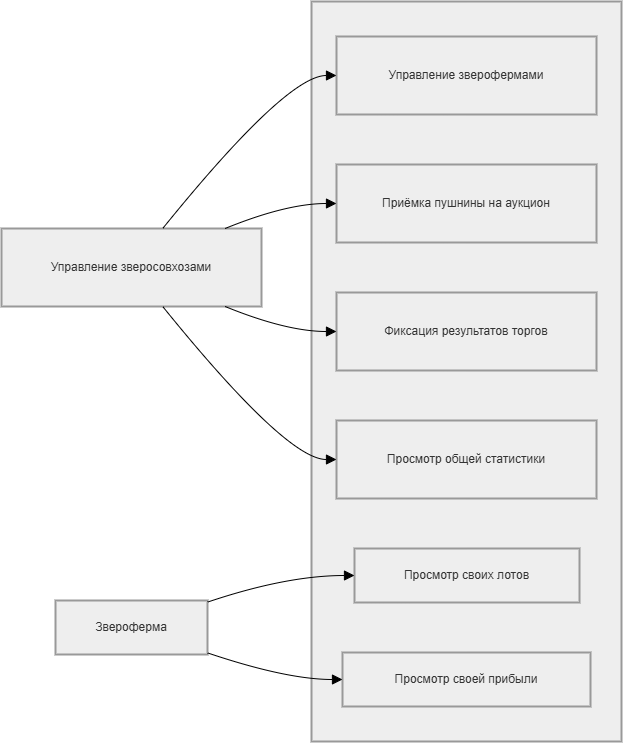

The diagram above was exported from draw.io. Its source (the exported page's mxGraphModel, read from the mxfile embedded in the PNG):
<mxGraphModel dx="1668" dy="1052" grid="1" gridSize="10" guides="1" tooltips="1" connect="1" arrows="1" fold="1" page="1" pageScale="1" pageWidth="827" pageHeight="1169" math="0" shadow="0">
  <root>
    <mxCell id="0" />
    <mxCell id="1" parent="0" />
    <mxCell id="ANpj_CnDh1KzO7-zr07q-86" parent="1" style="whiteSpace=wrap;strokeWidth=2;fillColor=light-dark(#eeeeee,#1f2020);strokeColor=light-dark(#999999,#cccccc);fontColor=light-dark(#333333,#cccccc);" value="" vertex="1">
      <mxGeometry height="740" width="310" x="330" y="60" as="geometry" />
    </mxCell>
    <mxCell id="ANpj_CnDh1KzO7-zr07q-87" parent="1" style="whiteSpace=wrap;strokeWidth=2;fillColor=light-dark(#eeeeee,#1f2020);strokeColor=light-dark(#999999,#cccccc);fontColor=light-dark(#333333,#cccccc);" value="Управление зверофермами" vertex="1">
      <mxGeometry height="78" width="260" x="355" y="95" as="geometry" />
    </mxCell>
    <mxCell id="ANpj_CnDh1KzO7-zr07q-88" parent="1" style="whiteSpace=wrap;strokeWidth=2;fillColor=light-dark(#eeeeee,#1f2020);strokeColor=light-dark(#999999,#cccccc);fontColor=light-dark(#333333,#cccccc);" value="Приёмка пушнины на аукцион" vertex="1">
      <mxGeometry height="78" width="260" x="355" y="223" as="geometry" />
    </mxCell>
    <mxCell id="ANpj_CnDh1KzO7-zr07q-89" parent="1" style="whiteSpace=wrap;strokeWidth=2;fillColor=light-dark(#eeeeee,#1f2020);strokeColor=light-dark(#999999,#cccccc);fontColor=light-dark(#333333,#cccccc);" value="Фиксация результатов торгов" vertex="1">
      <mxGeometry height="78" width="260" x="355" y="351" as="geometry" />
    </mxCell>
    <mxCell id="ANpj_CnDh1KzO7-zr07q-90" parent="1" style="whiteSpace=wrap;strokeWidth=2;fillColor=light-dark(#eeeeee,#1f2020);strokeColor=light-dark(#999999,#cccccc);fontColor=light-dark(#333333,#cccccc);" value="Просмотр общей статистики" vertex="1">
      <mxGeometry height="78" width="260" x="355" y="479" as="geometry" />
    </mxCell>
    <mxCell id="ANpj_CnDh1KzO7-zr07q-91" parent="1" style="whiteSpace=wrap;strokeWidth=2;fillColor=light-dark(#eeeeee,#1f2020);strokeColor=light-dark(#999999,#cccccc);fontColor=light-dark(#333333,#cccccc);" value="Просмотр своих лотов" vertex="1">
      <mxGeometry height="54" width="225" x="373" y="607" as="geometry" />
    </mxCell>
    <mxCell id="ANpj_CnDh1KzO7-zr07q-92" parent="1" style="whiteSpace=wrap;strokeWidth=2;fillColor=light-dark(#eeeeee,#1f2020);strokeColor=light-dark(#999999,#cccccc);fontColor=light-dark(#333333,#cccccc);" value="Просмотр своей прибыли" vertex="1">
      <mxGeometry height="54" width="248" x="361" y="711" as="geometry" />
    </mxCell>
    <mxCell id="ANpj_CnDh1KzO7-zr07q-93" parent="1" style="whiteSpace=wrap;strokeWidth=2;fillColor=light-dark(#eeeeee,#1f2020);strokeColor=light-dark(#999999,#cccccc);fontColor=light-dark(#333333,#cccccc);" value="Управление зверосовхозами" vertex="1">
      <mxGeometry height="78" width="260" x="20" y="287" as="geometry" />
    </mxCell>
    <mxCell id="ANpj_CnDh1KzO7-zr07q-94" parent="1" style="whiteSpace=wrap;strokeWidth=2;fillColor=light-dark(#eeeeee,#1f2020);strokeColor=light-dark(#999999,#cccccc);fontColor=light-dark(#333333,#cccccc);" value="Звероферма" vertex="1">
      <mxGeometry height="54" width="152" x="74" y="659" as="geometry" />
    </mxCell>
    <mxCell id="ANpj_CnDh1KzO7-zr07q-95" edge="1" parent="1" source="ANpj_CnDh1KzO7-zr07q-93" style="curved=1;startArrow=none;endArrow=block;exitX=0.62;exitY=0;entryX=0;entryY=0.5;rounded=0;fontSize=12;startSize=8;endSize=8;" target="ANpj_CnDh1KzO7-zr07q-87" value="">
      <mxGeometry relative="1" as="geometry">
        <Array as="points">
          <mxPoint x="305" y="134" />
        </Array>
      </mxGeometry>
    </mxCell>
    <mxCell id="ANpj_CnDh1KzO7-zr07q-96" edge="1" parent="1" source="ANpj_CnDh1KzO7-zr07q-93" style="curved=1;startArrow=none;endArrow=block;exitX=0.86;exitY=0;entryX=0;entryY=0.5;rounded=0;fontSize=12;startSize=8;endSize=8;" target="ANpj_CnDh1KzO7-zr07q-88" value="">
      <mxGeometry relative="1" as="geometry">
        <Array as="points">
          <mxPoint x="305" y="262" />
        </Array>
      </mxGeometry>
    </mxCell>
    <mxCell id="ANpj_CnDh1KzO7-zr07q-97" edge="1" parent="1" source="ANpj_CnDh1KzO7-zr07q-93" style="curved=1;startArrow=none;endArrow=block;exitX=0.86;exitY=1;entryX=0;entryY=0.5;rounded=0;fontSize=12;startSize=8;endSize=8;" target="ANpj_CnDh1KzO7-zr07q-89" value="">
      <mxGeometry relative="1" as="geometry">
        <Array as="points">
          <mxPoint x="305" y="390" />
        </Array>
      </mxGeometry>
    </mxCell>
    <mxCell id="ANpj_CnDh1KzO7-zr07q-98" edge="1" parent="1" source="ANpj_CnDh1KzO7-zr07q-93" style="curved=1;startArrow=none;endArrow=block;exitX=0.62;exitY=1;entryX=0;entryY=0.5;rounded=0;fontSize=12;startSize=8;endSize=8;" target="ANpj_CnDh1KzO7-zr07q-90" value="">
      <mxGeometry relative="1" as="geometry">
        <Array as="points">
          <mxPoint x="305" y="518" />
        </Array>
      </mxGeometry>
    </mxCell>
    <mxCell id="ANpj_CnDh1KzO7-zr07q-99" edge="1" parent="1" source="ANpj_CnDh1KzO7-zr07q-94" style="curved=1;startArrow=none;endArrow=block;exitX=1;exitY=0.03;entryX=0;entryY=0.5;rounded=0;fontSize=12;startSize=8;endSize=8;" target="ANpj_CnDh1KzO7-zr07q-91" value="">
      <mxGeometry relative="1" as="geometry">
        <Array as="points">
          <mxPoint x="305" y="634" />
        </Array>
      </mxGeometry>
    </mxCell>
    <mxCell id="ANpj_CnDh1KzO7-zr07q-100" edge="1" parent="1" source="ANpj_CnDh1KzO7-zr07q-94" style="curved=1;startArrow=none;endArrow=block;exitX=1;exitY=0.97;entryX=0;entryY=0.5;rounded=0;fontSize=12;startSize=8;endSize=8;" target="ANpj_CnDh1KzO7-zr07q-92" value="">
      <mxGeometry relative="1" as="geometry">
        <Array as="points">
          <mxPoint x="305" y="738" />
        </Array>
      </mxGeometry>
    </mxCell>
  </root>
</mxGraphModel>